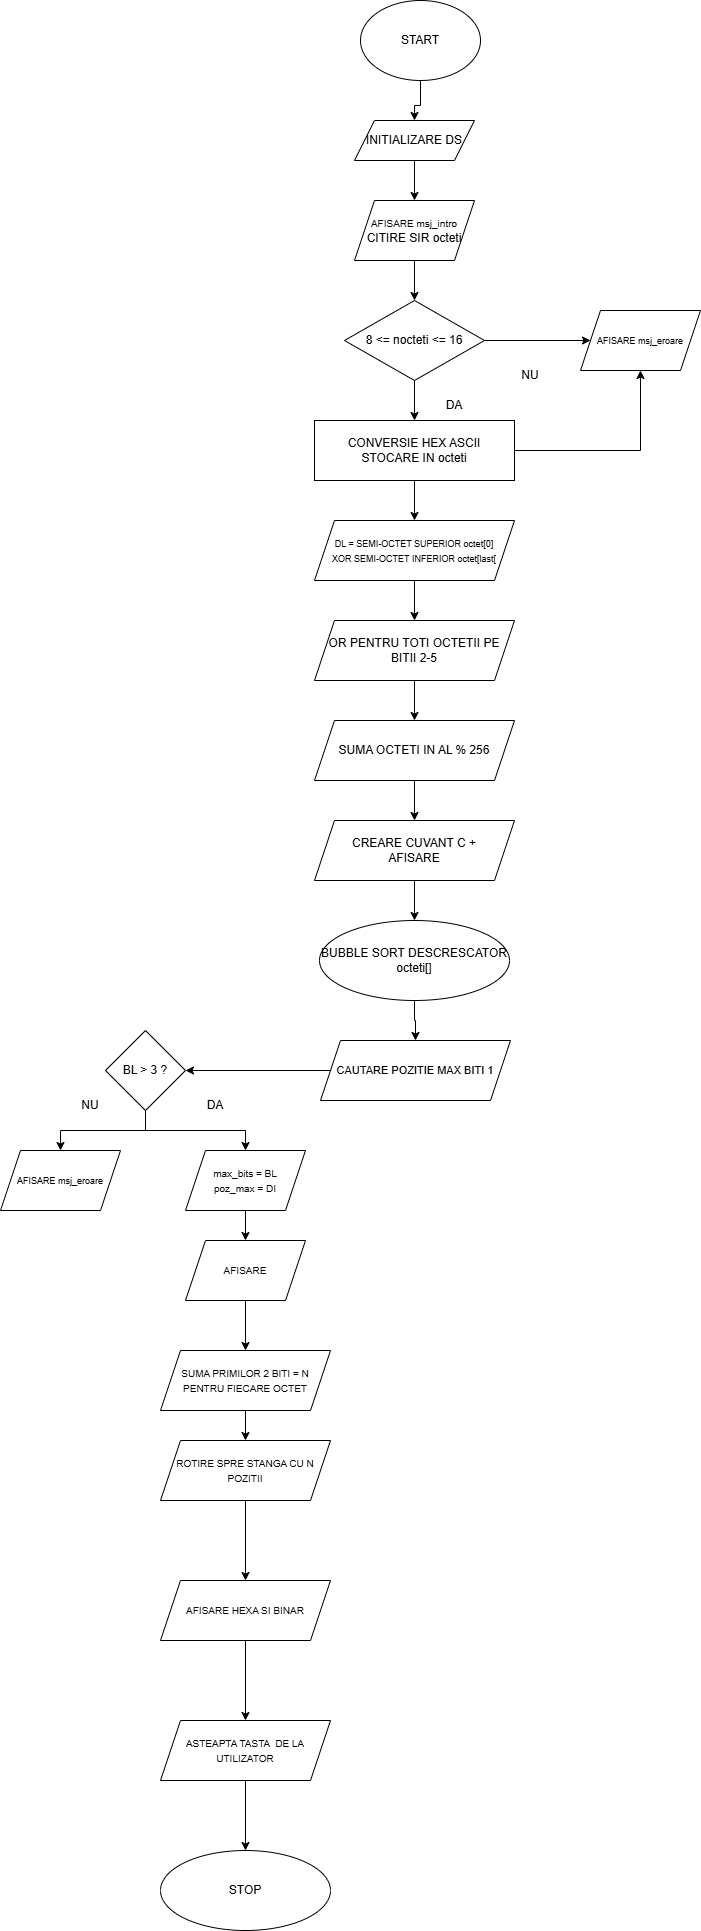

The diagram above was exported from draw.io. Its source (the exported page's mxGraphModel, read from the mxfile embedded in the PNG):
<mxGraphModel dx="1042" dy="535" grid="1" gridSize="10" guides="1" tooltips="1" connect="1" arrows="1" fold="1" page="1" pageScale="1" pageWidth="827" pageHeight="1169" math="0" shadow="0">
  <root>
    <mxCell id="0" />
    <mxCell id="1" parent="0" />
    <mxCell id="YksZ3G7y_-o9uhFNoCPY-5" edge="1" parent="1" source="YksZ3G7y_-o9uhFNoCPY-1" style="edgeStyle=orthogonalEdgeStyle;rounded=0;orthogonalLoop=1;jettySize=auto;html=1;" target="YksZ3G7y_-o9uhFNoCPY-2" value="">
      <mxGeometry relative="1" as="geometry">
        <Array as="points">
          <mxPoint x="420" y="105" />
          <mxPoint x="414" y="105" />
        </Array>
      </mxGeometry>
    </mxCell>
    <mxCell id="YksZ3G7y_-o9uhFNoCPY-1" parent="1" style="ellipse;whiteSpace=wrap;html=1;" value="START" vertex="1">
      <mxGeometry height="80" width="120" x="360" as="geometry" />
    </mxCell>
    <mxCell id="YksZ3G7y_-o9uhFNoCPY-7" edge="1" parent="1" source="YksZ3G7y_-o9uhFNoCPY-2" style="edgeStyle=orthogonalEdgeStyle;rounded=0;orthogonalLoop=1;jettySize=auto;html=1;" target="YksZ3G7y_-o9uhFNoCPY-6" value="">
      <mxGeometry relative="1" as="geometry" />
    </mxCell>
    <mxCell id="YksZ3G7y_-o9uhFNoCPY-2" parent="1" style="shape=parallelogram;perimeter=parallelogramPerimeter;whiteSpace=wrap;html=1;fixedSize=1;" value="INITIALIZARE DS" vertex="1">
      <mxGeometry height="40" width="120" x="354" y="120" as="geometry" />
    </mxCell>
    <mxCell id="YksZ3G7y_-o9uhFNoCPY-9" edge="1" parent="1" source="YksZ3G7y_-o9uhFNoCPY-6" style="edgeStyle=orthogonalEdgeStyle;rounded=0;orthogonalLoop=1;jettySize=auto;html=1;" target="YksZ3G7y_-o9uhFNoCPY-8" value="">
      <mxGeometry relative="1" as="geometry" />
    </mxCell>
    <mxCell id="YksZ3G7y_-o9uhFNoCPY-6" parent="1" style="shape=parallelogram;perimeter=parallelogramPerimeter;whiteSpace=wrap;html=1;fixedSize=1;" value="&lt;font style=&quot;font-size: 10px;&quot;&gt;AFISARE msj_intro&lt;/font&gt;&lt;div&gt;CITIRE SIR octeti&lt;/div&gt;" vertex="1">
      <mxGeometry height="60" width="120" x="354" y="200" as="geometry" />
    </mxCell>
    <mxCell id="YksZ3G7y_-o9uhFNoCPY-13" edge="1" parent="1" source="YksZ3G7y_-o9uhFNoCPY-8" style="edgeStyle=orthogonalEdgeStyle;rounded=0;orthogonalLoop=1;jettySize=auto;html=1;" target="YksZ3G7y_-o9uhFNoCPY-12" value="">
      <mxGeometry relative="1" as="geometry" />
    </mxCell>
    <mxCell id="YksZ3G7y_-o9uhFNoCPY-16" edge="1" parent="1" source="YksZ3G7y_-o9uhFNoCPY-8" style="edgeStyle=orthogonalEdgeStyle;rounded=0;orthogonalLoop=1;jettySize=auto;html=1;" target="YksZ3G7y_-o9uhFNoCPY-15" value="">
      <mxGeometry relative="1" as="geometry" />
    </mxCell>
    <mxCell id="YksZ3G7y_-o9uhFNoCPY-8" parent="1" style="rhombus;whiteSpace=wrap;html=1;" value="8 &amp;lt;= nocteti &amp;lt;= 16" vertex="1">
      <mxGeometry height="80" width="140" x="344" y="300" as="geometry" />
    </mxCell>
    <mxCell id="YksZ3G7y_-o9uhFNoCPY-12" parent="1" style="shape=parallelogram;perimeter=parallelogramPerimeter;whiteSpace=wrap;html=1;fixedSize=1;" value="&lt;font style=&quot;font-size: 9px;&quot;&gt;AFISARE msj_eroare&lt;/font&gt;" vertex="1">
      <mxGeometry height="60" width="120" x="580" y="310" as="geometry" />
    </mxCell>
    <mxCell id="YksZ3G7y_-o9uhFNoCPY-14" parent="1" style="text;html=1;whiteSpace=wrap;strokeColor=none;fillColor=none;align=center;verticalAlign=middle;rounded=0;" value="NU" vertex="1">
      <mxGeometry height="30" width="60" x="500" y="360" as="geometry" />
    </mxCell>
    <mxCell id="YksZ3G7y_-o9uhFNoCPY-18" edge="1" parent="1" source="YksZ3G7y_-o9uhFNoCPY-15" style="edgeStyle=orthogonalEdgeStyle;rounded=0;orthogonalLoop=1;jettySize=auto;html=1;entryX=0.5;entryY=1;entryDx=0;entryDy=0;" target="YksZ3G7y_-o9uhFNoCPY-12">
      <mxGeometry relative="1" as="geometry" />
    </mxCell>
    <mxCell id="YksZ3G7y_-o9uhFNoCPY-21" edge="1" parent="1" source="YksZ3G7y_-o9uhFNoCPY-15" style="edgeStyle=orthogonalEdgeStyle;rounded=0;orthogonalLoop=1;jettySize=auto;html=1;" target="YksZ3G7y_-o9uhFNoCPY-20" value="">
      <mxGeometry relative="1" as="geometry" />
    </mxCell>
    <mxCell id="YksZ3G7y_-o9uhFNoCPY-15" parent="1" style="whiteSpace=wrap;html=1;" value="CONVERSIE HEX ASCII&lt;div&gt;STOCARE IN octeti&lt;/div&gt;" vertex="1">
      <mxGeometry height="60" width="200" x="314" y="420" as="geometry" />
    </mxCell>
    <mxCell id="YksZ3G7y_-o9uhFNoCPY-17" parent="1" style="text;html=1;whiteSpace=wrap;strokeColor=none;fillColor=none;align=center;verticalAlign=middle;rounded=0;" value="DA" vertex="1">
      <mxGeometry height="30" width="60" x="424" y="390" as="geometry" />
    </mxCell>
    <mxCell id="YksZ3G7y_-o9uhFNoCPY-23" edge="1" parent="1" source="YksZ3G7y_-o9uhFNoCPY-20" style="edgeStyle=orthogonalEdgeStyle;rounded=0;orthogonalLoop=1;jettySize=auto;html=1;" target="YksZ3G7y_-o9uhFNoCPY-22" value="">
      <mxGeometry relative="1" as="geometry" />
    </mxCell>
    <mxCell id="YksZ3G7y_-o9uhFNoCPY-20" parent="1" style="shape=parallelogram;perimeter=parallelogramPerimeter;whiteSpace=wrap;html=1;fixedSize=1;" value="&lt;font style=&quot;font-size: 9px;&quot;&gt;DL = SEMI-OCTET SUPERIOR octet[0]&lt;/font&gt;&lt;div&gt;&lt;font style=&quot;font-size: 9px;&quot;&gt;XOR SEMI-OCTET INFERIOR octet[last[&lt;/font&gt;&lt;/div&gt;" vertex="1">
      <mxGeometry height="60" width="200" x="314" y="520" as="geometry" />
    </mxCell>
    <mxCell id="YksZ3G7y_-o9uhFNoCPY-25" edge="1" parent="1" source="YksZ3G7y_-o9uhFNoCPY-22" style="edgeStyle=orthogonalEdgeStyle;rounded=0;orthogonalLoop=1;jettySize=auto;html=1;" target="YksZ3G7y_-o9uhFNoCPY-24" value="">
      <mxGeometry relative="1" as="geometry" />
    </mxCell>
    <mxCell id="YksZ3G7y_-o9uhFNoCPY-22" parent="1" style="shape=parallelogram;perimeter=parallelogramPerimeter;whiteSpace=wrap;html=1;fixedSize=1;" value="OR PENTRU TOTI OCTETII PE BITII 2-5" vertex="1">
      <mxGeometry height="60" width="200" x="314" y="620" as="geometry" />
    </mxCell>
    <mxCell id="YksZ3G7y_-o9uhFNoCPY-27" edge="1" parent="1" source="YksZ3G7y_-o9uhFNoCPY-24" style="edgeStyle=orthogonalEdgeStyle;rounded=0;orthogonalLoop=1;jettySize=auto;html=1;" target="YksZ3G7y_-o9uhFNoCPY-26" value="">
      <mxGeometry relative="1" as="geometry" />
    </mxCell>
    <mxCell id="YksZ3G7y_-o9uhFNoCPY-24" parent="1" style="shape=parallelogram;perimeter=parallelogramPerimeter;whiteSpace=wrap;html=1;fixedSize=1;" value="SUMA OCTETI IN AL % 256" vertex="1">
      <mxGeometry height="60" width="200" x="314" y="720" as="geometry" />
    </mxCell>
    <mxCell id="YksZ3G7y_-o9uhFNoCPY-29" edge="1" parent="1" source="YksZ3G7y_-o9uhFNoCPY-26" style="edgeStyle=orthogonalEdgeStyle;rounded=0;orthogonalLoop=1;jettySize=auto;html=1;" target="YksZ3G7y_-o9uhFNoCPY-28" value="">
      <mxGeometry relative="1" as="geometry" />
    </mxCell>
    <mxCell id="YksZ3G7y_-o9uhFNoCPY-26" parent="1" style="shape=parallelogram;perimeter=parallelogramPerimeter;whiteSpace=wrap;html=1;fixedSize=1;" value="CREARE CUVANT C +&lt;div&gt;AFISARE&lt;/div&gt;" vertex="1">
      <mxGeometry height="60" width="200" x="314" y="820" as="geometry" />
    </mxCell>
    <mxCell id="YksZ3G7y_-o9uhFNoCPY-31" edge="1" parent="1" source="YksZ3G7y_-o9uhFNoCPY-28" style="edgeStyle=orthogonalEdgeStyle;rounded=0;orthogonalLoop=1;jettySize=auto;html=1;" target="YksZ3G7y_-o9uhFNoCPY-30" value="">
      <mxGeometry relative="1" as="geometry" />
    </mxCell>
    <mxCell id="YksZ3G7y_-o9uhFNoCPY-28" parent="1" style="ellipse;whiteSpace=wrap;html=1;" value="BUBBLE SORT DESCRESCATOR&lt;div&gt;octeti[]&lt;/div&gt;" vertex="1">
      <mxGeometry height="80" width="190" x="319" y="920" as="geometry" />
    </mxCell>
    <mxCell id="YksZ3G7y_-o9uhFNoCPY-33" edge="1" parent="1" source="YksZ3G7y_-o9uhFNoCPY-30" style="edgeStyle=orthogonalEdgeStyle;rounded=0;orthogonalLoop=1;jettySize=auto;html=1;" target="YksZ3G7y_-o9uhFNoCPY-32" value="">
      <mxGeometry relative="1" as="geometry" />
    </mxCell>
    <mxCell id="YksZ3G7y_-o9uhFNoCPY-30" parent="1" style="shape=parallelogram;perimeter=parallelogramPerimeter;whiteSpace=wrap;html=1;fixedSize=1;" value="&lt;font style=&quot;font-size: 11px;&quot;&gt;CAUTARE POZITIE MAX BITI 1&lt;/font&gt;" vertex="1">
      <mxGeometry height="60" width="190" x="320" y="1040" as="geometry" />
    </mxCell>
    <mxCell id="YksZ3G7y_-o9uhFNoCPY-35" edge="1" parent="1" source="YksZ3G7y_-o9uhFNoCPY-32" style="edgeStyle=orthogonalEdgeStyle;rounded=0;orthogonalLoop=1;jettySize=auto;html=1;entryX=0.5;entryY=0;entryDx=0;entryDy=0;" target="YksZ3G7y_-o9uhFNoCPY-34">
      <mxGeometry relative="1" as="geometry" />
    </mxCell>
    <mxCell id="YksZ3G7y_-o9uhFNoCPY-38" edge="1" parent="1" source="YksZ3G7y_-o9uhFNoCPY-32" style="edgeStyle=orthogonalEdgeStyle;rounded=0;orthogonalLoop=1;jettySize=auto;html=1;" target="YksZ3G7y_-o9uhFNoCPY-37">
      <mxGeometry relative="1" as="geometry" />
    </mxCell>
    <mxCell id="YksZ3G7y_-o9uhFNoCPY-32" parent="1" style="rhombus;whiteSpace=wrap;html=1;" value="BL &amp;gt; 3 ?" vertex="1">
      <mxGeometry height="80" width="80" x="105" y="1030" as="geometry" />
    </mxCell>
    <mxCell id="YksZ3G7y_-o9uhFNoCPY-34" parent="1" style="shape=parallelogram;perimeter=parallelogramPerimeter;whiteSpace=wrap;html=1;fixedSize=1;" value="&lt;font style=&quot;font-size: 9px;&quot;&gt;AFISARE msj_eroare&lt;/font&gt;" vertex="1">
      <mxGeometry height="60" width="120" y="1150" as="geometry" />
    </mxCell>
    <mxCell id="YksZ3G7y_-o9uhFNoCPY-36" parent="1" style="text;html=1;whiteSpace=wrap;strokeColor=none;fillColor=none;align=center;verticalAlign=middle;rounded=0;" value="NU" vertex="1">
      <mxGeometry height="30" width="60" x="60" y="1090" as="geometry" />
    </mxCell>
    <mxCell id="YksZ3G7y_-o9uhFNoCPY-41" edge="1" parent="1" source="YksZ3G7y_-o9uhFNoCPY-37" style="edgeStyle=orthogonalEdgeStyle;rounded=0;orthogonalLoop=1;jettySize=auto;html=1;" target="YksZ3G7y_-o9uhFNoCPY-40" value="">
      <mxGeometry relative="1" as="geometry" />
    </mxCell>
    <mxCell id="YksZ3G7y_-o9uhFNoCPY-37" parent="1" style="shape=parallelogram;perimeter=parallelogramPerimeter;whiteSpace=wrap;html=1;fixedSize=1;" value="&lt;font size=&quot;1&quot;&gt;max_bits = BL&lt;/font&gt;&lt;div&gt;&lt;font size=&quot;1&quot;&gt;poz_max = DI&lt;/font&gt;&lt;/div&gt;" vertex="1">
      <mxGeometry height="60" width="120" x="185" y="1150" as="geometry" />
    </mxCell>
    <mxCell id="YksZ3G7y_-o9uhFNoCPY-39" parent="1" style="text;html=1;whiteSpace=wrap;strokeColor=none;fillColor=none;align=center;verticalAlign=middle;rounded=0;" value="DA" vertex="1">
      <mxGeometry height="30" width="60" x="185" y="1090" as="geometry" />
    </mxCell>
    <mxCell id="YksZ3G7y_-o9uhFNoCPY-43" edge="1" parent="1" source="YksZ3G7y_-o9uhFNoCPY-40" style="edgeStyle=orthogonalEdgeStyle;rounded=0;orthogonalLoop=1;jettySize=auto;html=1;" target="YksZ3G7y_-o9uhFNoCPY-42" value="">
      <mxGeometry relative="1" as="geometry" />
    </mxCell>
    <mxCell id="YksZ3G7y_-o9uhFNoCPY-40" parent="1" style="shape=parallelogram;perimeter=parallelogramPerimeter;whiteSpace=wrap;html=1;fixedSize=1;" value="&lt;font size=&quot;1&quot;&gt;AFISARE&lt;/font&gt;" vertex="1">
      <mxGeometry height="60" width="120" x="185" y="1240" as="geometry" />
    </mxCell>
    <mxCell id="YksZ3G7y_-o9uhFNoCPY-45" edge="1" parent="1" source="YksZ3G7y_-o9uhFNoCPY-42" style="edgeStyle=orthogonalEdgeStyle;rounded=0;orthogonalLoop=1;jettySize=auto;html=1;" target="YksZ3G7y_-o9uhFNoCPY-44" value="">
      <mxGeometry relative="1" as="geometry" />
    </mxCell>
    <mxCell id="YksZ3G7y_-o9uhFNoCPY-42" parent="1" style="shape=parallelogram;perimeter=parallelogramPerimeter;whiteSpace=wrap;html=1;fixedSize=1;" value="&lt;font size=&quot;1&quot;&gt;SUMA PRIMILOR 2 BITI = N&lt;/font&gt;&lt;div&gt;&lt;font size=&quot;1&quot;&gt;PENTRU FIECARE OCTET&lt;/font&gt;&lt;/div&gt;" vertex="1">
      <mxGeometry height="60" width="170" x="160" y="1350" as="geometry" />
    </mxCell>
    <mxCell id="YksZ3G7y_-o9uhFNoCPY-49" edge="1" parent="1" source="YksZ3G7y_-o9uhFNoCPY-44" style="edgeStyle=orthogonalEdgeStyle;rounded=0;orthogonalLoop=1;jettySize=auto;html=1;" target="YksZ3G7y_-o9uhFNoCPY-48" value="">
      <mxGeometry relative="1" as="geometry" />
    </mxCell>
    <mxCell id="YksZ3G7y_-o9uhFNoCPY-44" parent="1" style="shape=parallelogram;perimeter=parallelogramPerimeter;whiteSpace=wrap;html=1;fixedSize=1;" value="&lt;font size=&quot;1&quot;&gt;ROTIRE SPRE STANGA CU N POZITII&lt;/font&gt;" vertex="1">
      <mxGeometry height="60" width="170" x="160" y="1440" as="geometry" />
    </mxCell>
    <mxCell id="YksZ3G7y_-o9uhFNoCPY-51" edge="1" parent="1" source="YksZ3G7y_-o9uhFNoCPY-48" style="edgeStyle=orthogonalEdgeStyle;rounded=0;orthogonalLoop=1;jettySize=auto;html=1;" target="YksZ3G7y_-o9uhFNoCPY-50" value="">
      <mxGeometry relative="1" as="geometry" />
    </mxCell>
    <mxCell id="YksZ3G7y_-o9uhFNoCPY-48" parent="1" style="shape=parallelogram;perimeter=parallelogramPerimeter;whiteSpace=wrap;html=1;fixedSize=1;" value="&lt;font size=&quot;1&quot;&gt;AFISARE HEXA SI BINAR&lt;/font&gt;" vertex="1">
      <mxGeometry height="60" width="170" x="160" y="1580" as="geometry" />
    </mxCell>
    <mxCell id="YksZ3G7y_-o9uhFNoCPY-53" edge="1" parent="1" source="YksZ3G7y_-o9uhFNoCPY-50" style="edgeStyle=orthogonalEdgeStyle;rounded=0;orthogonalLoop=1;jettySize=auto;html=1;" target="YksZ3G7y_-o9uhFNoCPY-52" value="">
      <mxGeometry relative="1" as="geometry" />
    </mxCell>
    <mxCell id="YksZ3G7y_-o9uhFNoCPY-50" parent="1" style="shape=parallelogram;perimeter=parallelogramPerimeter;whiteSpace=wrap;html=1;fixedSize=1;" value="&lt;font size=&quot;1&quot;&gt;ASTEAPTA TASTA&amp;nbsp; DE LA UTILIZATOR&lt;/font&gt;" vertex="1">
      <mxGeometry height="60" width="170" x="160" y="1720" as="geometry" />
    </mxCell>
    <mxCell id="YksZ3G7y_-o9uhFNoCPY-52" parent="1" style="ellipse;whiteSpace=wrap;html=1;" value="STOP" vertex="1">
      <mxGeometry height="80" width="170" x="160" y="1850" as="geometry" />
    </mxCell>
  </root>
</mxGraphModel>